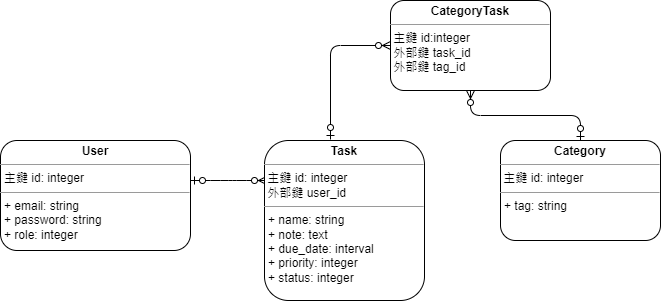

The diagram above was exported from draw.io. Its source (the exported page's mxGraphModel, read from the mxfile embedded in the PNG):
<mxGraphModel dx="865" dy="456" grid="1" gridSize="10" guides="1" tooltips="1" connect="1" arrows="1" fold="1" page="1" pageScale="1" pageWidth="827" pageHeight="1169" math="0" shadow="0">
  <root>
    <mxCell id="0" />
    <mxCell id="1" parent="0" />
    <mxCell id="fEFCCPLVJpH3D2-3y-xi-12" value="" style="edgeStyle=entityRelationEdgeStyle;fontSize=12;html=1;endArrow=ERzeroToMany;startArrow=ERzeroToOne;" parent="1" edge="1">
      <mxGeometry width="100" height="100" relative="1" as="geometry">
        <mxPoint x="260" y="280" as="sourcePoint" />
        <mxPoint x="336" y="280" as="targetPoint" />
      </mxGeometry>
    </mxCell>
    <mxCell id="fEFCCPLVJpH3D2-3y-xi-15" value="&lt;p style=&quot;margin: 0px ; margin-top: 4px ; text-align: center&quot;&gt;&lt;b&gt;User&lt;/b&gt;&lt;/p&gt;&lt;hr size=&quot;1&quot;&gt;&lt;p style=&quot;margin: 0px ; margin-left: 4px&quot;&gt;主鍵 id: integer&lt;/p&gt;&lt;hr size=&quot;1&quot;&gt;&lt;p style=&quot;margin: 0px ; margin-left: 4px&quot;&gt;+ email: string&lt;br&gt;+ password: string&lt;/p&gt;&lt;p style=&quot;margin: 0px ; margin-left: 4px&quot;&gt;+ role:&amp;nbsp;integer&lt;br&gt;&lt;/p&gt;" style="verticalAlign=top;align=left;overflow=fill;fontSize=12;fontFamily=Helvetica;html=1;rounded=1;shadow=0;glass=0;sketch=0;gradientColor=none;" parent="1" vertex="1">
      <mxGeometry x="70" y="240" width="190" height="110" as="geometry" />
    </mxCell>
    <mxCell id="fEFCCPLVJpH3D2-3y-xi-16" value="&lt;p style=&quot;margin: 0px ; margin-top: 4px ; text-align: center&quot;&gt;&lt;b&gt;Task&lt;/b&gt;&lt;/p&gt;&lt;hr size=&quot;1&quot;&gt;&lt;p style=&quot;margin: 0px ; margin-left: 4px&quot;&gt;&lt;/p&gt;&amp;nbsp;主鍵 id: integer&lt;br&gt;&amp;nbsp;外部鍵 user_id&lt;br&gt;&lt;hr size=&quot;1&quot;&gt;&lt;p style=&quot;margin: 0px ; margin-left: 4px&quot;&gt;+ name: string&lt;/p&gt;&lt;p style=&quot;margin: 0px ; margin-left: 4px&quot;&gt;+ note: text&lt;br&gt;&lt;/p&gt;&lt;p style=&quot;margin: 0px ; margin-left: 4px&quot;&gt;+ due_date:&amp;nbsp;interval&lt;br&gt;&lt;/p&gt;&lt;p style=&quot;margin: 0px ; margin-left: 4px&quot;&gt;+ priority:&amp;nbsp;integer&lt;br&gt;&lt;/p&gt;&lt;p style=&quot;margin: 0px ; margin-left: 4px&quot;&gt;+ status:&amp;nbsp;integer&lt;br&gt;&lt;/p&gt;" style="verticalAlign=top;align=left;overflow=fill;fontSize=12;fontFamily=Helvetica;html=1;rounded=1;shadow=0;glass=0;sketch=0;gradientColor=none;" parent="1" vertex="1">
      <mxGeometry x="334" y="240" width="160" height="160" as="geometry" />
    </mxCell>
    <mxCell id="fEFCCPLVJpH3D2-3y-xi-17" value="&lt;p style=&quot;margin: 0px ; margin-top: 4px ; text-align: center&quot;&gt;&lt;b&gt;Category&lt;/b&gt;&lt;/p&gt;&lt;hr size=&quot;1&quot;&gt;&lt;p style=&quot;margin: 0px ; margin-left: 4px&quot;&gt;&lt;/p&gt;&amp;nbsp;主鍵 id: integer&lt;br&gt;&lt;hr size=&quot;1&quot;&gt;&lt;p style=&quot;margin: 0px ; margin-left: 4px&quot;&gt;+ tag: string&lt;/p&gt;" style="verticalAlign=top;align=left;overflow=fill;fontSize=12;fontFamily=Helvetica;html=1;rounded=1;shadow=0;glass=0;sketch=0;gradientColor=none;" parent="1" vertex="1">
      <mxGeometry x="570" y="240" width="160" height="100" as="geometry" />
    </mxCell>
    <mxCell id="fEFCCPLVJpH3D2-3y-xi-18" value="&lt;p style=&quot;margin: 0px ; margin-top: 4px ; text-align: center&quot;&gt;&lt;b&gt;CategoryTask&lt;/b&gt;&lt;/p&gt;&lt;hr size=&quot;1&quot;&gt;&lt;p style=&quot;margin: 0px ; margin-left: 4px&quot;&gt;&lt;/p&gt;&amp;nbsp;主鍵 id:integer&lt;br&gt;&amp;nbsp;外部鍵 task_id&lt;br&gt;&amp;nbsp;外部鍵 tag_id" style="verticalAlign=top;align=left;overflow=fill;fontSize=12;fontFamily=Helvetica;html=1;rounded=1;shadow=0;glass=0;sketch=0;gradientColor=none;" parent="1" vertex="1">
      <mxGeometry x="460" y="100" width="160" height="90" as="geometry" />
    </mxCell>
    <mxCell id="fEFCCPLVJpH3D2-3y-xi-19" value="" style="edgeStyle=orthogonalEdgeStyle;fontSize=12;html=1;endArrow=ERzeroToMany;startArrow=ERzeroToOne;entryX=0;entryY=0.5;entryDx=0;entryDy=0;" parent="1" target="fEFCCPLVJpH3D2-3y-xi-18" edge="1">
      <mxGeometry width="100" height="100" relative="1" as="geometry">
        <mxPoint x="400" y="239" as="sourcePoint" />
        <mxPoint x="476" y="239" as="targetPoint" />
        <Array as="points">
          <mxPoint x="400" y="145" />
        </Array>
      </mxGeometry>
    </mxCell>
    <mxCell id="fEFCCPLVJpH3D2-3y-xi-21" value="" style="fontSize=12;html=1;endArrow=ERzeroToMany;startArrow=ERzeroToOne;exitX=0.5;exitY=0;exitDx=0;exitDy=0;edgeStyle=orthogonalEdgeStyle;" parent="1" source="fEFCCPLVJpH3D2-3y-xi-17" target="fEFCCPLVJpH3D2-3y-xi-18" edge="1">
      <mxGeometry width="100" height="100" relative="1" as="geometry">
        <mxPoint x="640" y="200" as="sourcePoint" />
        <mxPoint x="620" y="140" as="targetPoint" />
      </mxGeometry>
    </mxCell>
  </root>
</mxGraphModel>